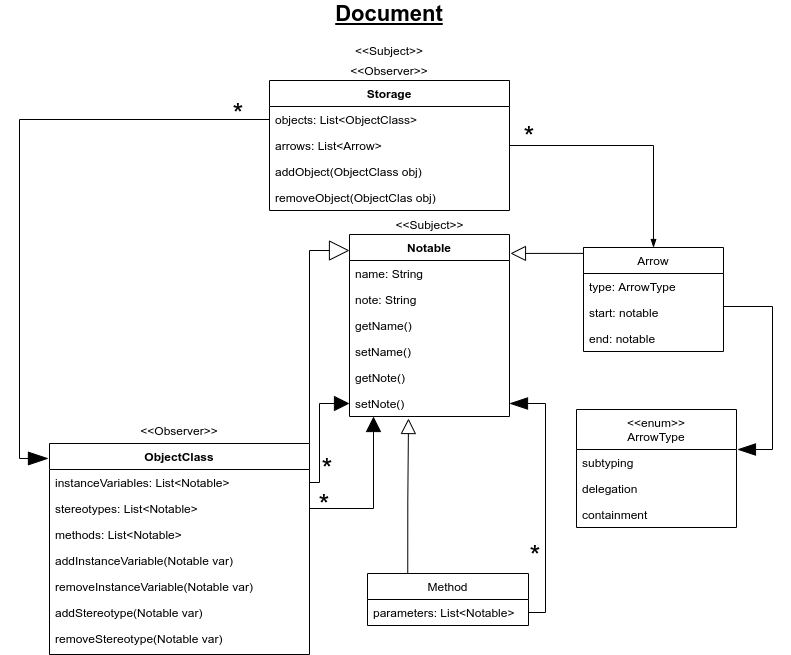

The diagram above was exported from draw.io. Its source (the exported page's mxGraphModel, read from the mxfile embedded in the PNG):
<mxGraphModel dx="2062" dy="713" grid="0" gridSize="10" guides="1" tooltips="1" connect="1" arrows="1" fold="1" page="1" pageScale="1" pageWidth="827" pageHeight="1169" math="0" shadow="0">
  <root>
    <mxCell id="WIyWlLk6GJQsqaUBKTNV-0" />
    <mxCell id="WIyWlLk6GJQsqaUBKTNV-1" parent="WIyWlLk6GJQsqaUBKTNV-0" />
    <mxCell id="zbzEWgcRWmQJMTjA5M51-17" style="edgeStyle=orthogonalEdgeStyle;rounded=0;orthogonalLoop=1;jettySize=auto;html=1;exitX=1;exitY=0;exitDx=0;exitDy=0;entryX=0;entryY=0.088;entryDx=0;entryDy=0;endArrow=block;endFill=0;endSize=18;entryPerimeter=0;" parent="WIyWlLk6GJQsqaUBKTNV-1" source="zkfFHV4jXpPFQw0GAbJ--0" target="zbzEWgcRWmQJMTjA5M51-13" edge="1">
      <mxGeometry relative="1" as="geometry">
        <Array as="points">
          <mxPoint x="334" y="316" />
        </Array>
      </mxGeometry>
    </mxCell>
    <mxCell id="zkfFHV4jXpPFQw0GAbJ--0" value="ObjectClass" style="swimlane;fontStyle=1;align=center;verticalAlign=top;childLayout=stackLayout;horizontal=1;startSize=26;horizontalStack=0;resizeParent=1;resizeLast=0;collapsible=1;marginBottom=0;rounded=0;shadow=0;strokeWidth=1;" parent="WIyWlLk6GJQsqaUBKTNV-1" vertex="1">
      <mxGeometry x="74" y="509" width="260" height="211" as="geometry">
        <mxRectangle x="230" y="140" width="160" height="26" as="alternateBounds" />
      </mxGeometry>
    </mxCell>
    <mxCell id="zkfFHV4jXpPFQw0GAbJ--2" value="instanceVariables: List&lt;Notable&gt;" style="text;align=left;verticalAlign=top;spacingLeft=4;spacingRight=4;overflow=hidden;rotatable=0;points=[[0,0.5],[1,0.5]];portConstraint=eastwest;rounded=0;shadow=0;html=0;" parent="zkfFHV4jXpPFQw0GAbJ--0" vertex="1">
      <mxGeometry y="26" width="260" height="26" as="geometry" />
    </mxCell>
    <mxCell id="jzXTVdbylLbVqqKfv34C-0" value="stereotypes: List&lt;Notable&gt;" style="text;align=left;verticalAlign=top;spacingLeft=4;spacingRight=4;overflow=hidden;rotatable=0;points=[[0,0.5],[1,0.5]];portConstraint=eastwest;rounded=0;shadow=0;html=0;" parent="zkfFHV4jXpPFQw0GAbJ--0" vertex="1">
      <mxGeometry y="52" width="260" height="26" as="geometry" />
    </mxCell>
    <mxCell id="zkfFHV4jXpPFQw0GAbJ--3" value="methods: List&lt;Notable&gt;" style="text;align=left;verticalAlign=top;spacingLeft=4;spacingRight=4;overflow=hidden;rotatable=0;points=[[0,0.5],[1,0.5]];portConstraint=eastwest;rounded=0;shadow=0;html=0;" parent="zkfFHV4jXpPFQw0GAbJ--0" vertex="1">
      <mxGeometry y="78" width="260" height="26" as="geometry" />
    </mxCell>
    <mxCell id="O0dYPSZC1fV0f2yRzXCZ-0" value="addInstanceVariable(Notable var)&#10;" style="text;align=left;verticalAlign=top;spacingLeft=4;spacingRight=4;overflow=hidden;rotatable=0;points=[[0,0.5],[1,0.5]];portConstraint=eastwest;rounded=0;shadow=0;html=0;" parent="zkfFHV4jXpPFQw0GAbJ--0" vertex="1">
      <mxGeometry y="104" width="260" height="26" as="geometry" />
    </mxCell>
    <mxCell id="O0dYPSZC1fV0f2yRzXCZ-1" value="removeInstanceVariable(Notable var)&#10;" style="text;align=left;verticalAlign=top;spacingLeft=4;spacingRight=4;overflow=hidden;rotatable=0;points=[[0,0.5],[1,0.5]];portConstraint=eastwest;rounded=0;shadow=0;html=0;" parent="zkfFHV4jXpPFQw0GAbJ--0" vertex="1">
      <mxGeometry y="130" width="260" height="26" as="geometry" />
    </mxCell>
    <mxCell id="O0dYPSZC1fV0f2yRzXCZ-2" value="addStereotype(Notable var)&#10;" style="text;align=left;verticalAlign=top;spacingLeft=4;spacingRight=4;overflow=hidden;rotatable=0;points=[[0,0.5],[1,0.5]];portConstraint=eastwest;rounded=0;shadow=0;html=0;" parent="zkfFHV4jXpPFQw0GAbJ--0" vertex="1">
      <mxGeometry y="156" width="260" height="26" as="geometry" />
    </mxCell>
    <mxCell id="O0dYPSZC1fV0f2yRzXCZ-3" value="removeStereotype(Notable var)&#10;" style="text;align=left;verticalAlign=top;spacingLeft=4;spacingRight=4;overflow=hidden;rotatable=0;points=[[0,0.5],[1,0.5]];portConstraint=eastwest;rounded=0;shadow=0;html=0;" parent="zkfFHV4jXpPFQw0GAbJ--0" vertex="1">
      <mxGeometry y="182" width="260" height="26" as="geometry" />
    </mxCell>
    <mxCell id="PI5zlRSc6onxrrwhzjl2-4" value="Storage" style="swimlane;fontStyle=1;align=center;verticalAlign=top;childLayout=stackLayout;horizontal=1;startSize=26;horizontalStack=0;resizeParent=1;resizeLast=0;collapsible=1;marginBottom=0;rounded=0;shadow=0;strokeWidth=1;" parent="WIyWlLk6GJQsqaUBKTNV-1" vertex="1">
      <mxGeometry x="294" y="146" width="240" height="130" as="geometry">
        <mxRectangle x="230" y="140" width="160" height="26" as="alternateBounds" />
      </mxGeometry>
    </mxCell>
    <mxCell id="PI5zlRSc6onxrrwhzjl2-5" value="objects: List&lt;ObjectClass&gt;" style="text;align=left;verticalAlign=top;spacingLeft=4;spacingRight=4;overflow=hidden;rotatable=0;points=[[0,0.5],[1,0.5]];portConstraint=eastwest;" parent="PI5zlRSc6onxrrwhzjl2-4" vertex="1">
      <mxGeometry y="26" width="240" height="26" as="geometry" />
    </mxCell>
    <mxCell id="vtZGK55TpjDpklviMiR4-0" value="arrows: List&lt;Arrow&gt;" style="text;align=left;verticalAlign=top;spacingLeft=4;spacingRight=4;overflow=hidden;rotatable=0;points=[[0,0.5],[1,0.5]];portConstraint=eastwest;" parent="PI5zlRSc6onxrrwhzjl2-4" vertex="1">
      <mxGeometry y="52" width="240" height="26" as="geometry" />
    </mxCell>
    <mxCell id="PI5zlRSc6onxrrwhzjl2-11" value="addObject(ObjectClass obj)" style="text;align=left;verticalAlign=top;spacingLeft=4;spacingRight=4;overflow=hidden;rotatable=0;points=[[0,0.5],[1,0.5]];portConstraint=eastwest;" parent="PI5zlRSc6onxrrwhzjl2-4" vertex="1">
      <mxGeometry y="78" width="240" height="26" as="geometry" />
    </mxCell>
    <mxCell id="PI5zlRSc6onxrrwhzjl2-12" value="removeObject(ObjectClas obj)" style="text;align=left;verticalAlign=top;spacingLeft=4;spacingRight=4;overflow=hidden;rotatable=0;points=[[0,0.5],[1,0.5]];portConstraint=eastwest;" parent="PI5zlRSc6onxrrwhzjl2-4" vertex="1">
      <mxGeometry y="104" width="240" height="26" as="geometry" />
    </mxCell>
    <mxCell id="zbzEWgcRWmQJMTjA5M51-13" value="Notable" style="swimlane;fontStyle=1;align=center;verticalAlign=top;childLayout=stackLayout;horizontal=1;startSize=26;horizontalStack=0;resizeParent=1;resizeParentMax=0;resizeLast=0;collapsible=1;marginBottom=0;" parent="WIyWlLk6GJQsqaUBKTNV-1" vertex="1">
      <mxGeometry x="374" y="300" width="160" height="182" as="geometry" />
    </mxCell>
    <mxCell id="zbzEWgcRWmQJMTjA5M51-14" value="name: String" style="text;strokeColor=none;fillColor=none;align=left;verticalAlign=top;spacingLeft=4;spacingRight=4;overflow=hidden;rotatable=0;points=[[0,0.5],[1,0.5]];portConstraint=eastwest;" parent="zbzEWgcRWmQJMTjA5M51-13" vertex="1">
      <mxGeometry y="26" width="160" height="26" as="geometry" />
    </mxCell>
    <mxCell id="zbzEWgcRWmQJMTjA5M51-16" value="note: String" style="text;strokeColor=none;fillColor=none;align=left;verticalAlign=top;spacingLeft=4;spacingRight=4;overflow=hidden;rotatable=0;points=[[0,0.5],[1,0.5]];portConstraint=eastwest;" parent="zbzEWgcRWmQJMTjA5M51-13" vertex="1">
      <mxGeometry y="52" width="160" height="26" as="geometry" />
    </mxCell>
    <mxCell id="AjgncUtCRi5YIrfKKmfG-0" value="getName()" style="text;strokeColor=none;fillColor=none;align=left;verticalAlign=top;spacingLeft=4;spacingRight=4;overflow=hidden;rotatable=0;points=[[0,0.5],[1,0.5]];portConstraint=eastwest;" parent="zbzEWgcRWmQJMTjA5M51-13" vertex="1">
      <mxGeometry y="78" width="160" height="26" as="geometry" />
    </mxCell>
    <mxCell id="AjgncUtCRi5YIrfKKmfG-3" value="setName()" style="text;strokeColor=none;fillColor=none;align=left;verticalAlign=top;spacingLeft=4;spacingRight=4;overflow=hidden;rotatable=0;points=[[0,0.5],[1,0.5]];portConstraint=eastwest;" parent="zbzEWgcRWmQJMTjA5M51-13" vertex="1">
      <mxGeometry y="104" width="160" height="26" as="geometry" />
    </mxCell>
    <mxCell id="AjgncUtCRi5YIrfKKmfG-1" value="getNote()" style="text;strokeColor=none;fillColor=none;align=left;verticalAlign=top;spacingLeft=4;spacingRight=4;overflow=hidden;rotatable=0;points=[[0,0.5],[1,0.5]];portConstraint=eastwest;" parent="zbzEWgcRWmQJMTjA5M51-13" vertex="1">
      <mxGeometry y="130" width="160" height="26" as="geometry" />
    </mxCell>
    <mxCell id="AjgncUtCRi5YIrfKKmfG-4" value="setNote()" style="text;strokeColor=none;fillColor=none;align=left;verticalAlign=top;spacingLeft=4;spacingRight=4;overflow=hidden;rotatable=0;points=[[0,0.5],[1,0.5]];portConstraint=eastwest;" parent="zbzEWgcRWmQJMTjA5M51-13" vertex="1">
      <mxGeometry y="156" width="160" height="26" as="geometry" />
    </mxCell>
    <mxCell id="zbzEWgcRWmQJMTjA5M51-18" value="&amp;lt;&amp;lt;Observer&amp;gt;&amp;gt;" style="text;html=1;strokeColor=none;fillColor=none;align=center;verticalAlign=middle;whiteSpace=wrap;rounded=0;" parent="WIyWlLk6GJQsqaUBKTNV-1" vertex="1">
      <mxGeometry x="74" y="486" width="260" height="20" as="geometry" />
    </mxCell>
    <mxCell id="3bVS_Td71Dqm-sv5Mq_9-0" style="edgeStyle=orthogonalEdgeStyle;rounded=0;orthogonalLoop=1;jettySize=auto;html=1;exitX=0;exitY=0.5;exitDx=0;exitDy=0;entryX=-0.004;entryY=0.071;entryDx=0;entryDy=0;entryPerimeter=0;endArrow=blockThin;endFill=1;endSize=18;strokeWidth=1;" parent="WIyWlLk6GJQsqaUBKTNV-1" source="PI5zlRSc6onxrrwhzjl2-5" target="zkfFHV4jXpPFQw0GAbJ--0" edge="1">
      <mxGeometry relative="1" as="geometry" />
    </mxCell>
    <mxCell id="3bVS_Td71Dqm-sv5Mq_9-1" value="&lt;b&gt;&lt;u&gt;&lt;font style=&quot;font-size: 22px&quot;&gt;Document&lt;/font&gt;&lt;/u&gt;&lt;/b&gt;" style="text;html=1;strokeColor=none;fillColor=none;align=center;verticalAlign=middle;whiteSpace=wrap;rounded=0;" parent="WIyWlLk6GJQsqaUBKTNV-1" vertex="1">
      <mxGeometry x="394" y="69" width="40" height="20" as="geometry" />
    </mxCell>
    <mxCell id="ykaitHoXmuZduP8yOxTA-0" value="&amp;lt;&amp;lt;Observer&amp;gt;&amp;gt;" style="text;html=1;strokeColor=none;fillColor=none;align=center;verticalAlign=middle;whiteSpace=wrap;rounded=0;" parent="WIyWlLk6GJQsqaUBKTNV-1" vertex="1">
      <mxGeometry x="294" y="126" width="240" height="20" as="geometry" />
    </mxCell>
    <mxCell id="St7hPNa0PPX_r4B6RW0_-0" value="&amp;lt;&amp;lt;Subject&amp;gt;&amp;gt;" style="text;html=1;strokeColor=none;fillColor=none;align=center;verticalAlign=middle;whiteSpace=wrap;rounded=0;" parent="WIyWlLk6GJQsqaUBKTNV-1" vertex="1">
      <mxGeometry x="294" y="106" width="240" height="20" as="geometry" />
    </mxCell>
    <mxCell id="O0dYPSZC1fV0f2yRzXCZ-4" value="&amp;lt;&amp;lt;Subject&amp;gt;&amp;gt;" style="text;html=1;strokeColor=none;fillColor=none;align=center;verticalAlign=middle;whiteSpace=wrap;rounded=0;" parent="WIyWlLk6GJQsqaUBKTNV-1" vertex="1">
      <mxGeometry x="384.5" y="280" width="139" height="20" as="geometry" />
    </mxCell>
    <mxCell id="Cyt68O-mey7U_d4Zhpu6-6" value="Arrow" style="swimlane;fontStyle=0;childLayout=stackLayout;horizontal=1;startSize=26;fillColor=none;horizontalStack=0;resizeParent=1;resizeParentMax=0;resizeLast=0;collapsible=1;marginBottom=0;" parent="WIyWlLk6GJQsqaUBKTNV-1" vertex="1">
      <mxGeometry x="608" y="313" width="140" height="104" as="geometry" />
    </mxCell>
    <mxCell id="Cyt68O-mey7U_d4Zhpu6-7" value="type: ArrowType" style="text;strokeColor=none;fillColor=none;align=left;verticalAlign=top;spacingLeft=4;spacingRight=4;overflow=hidden;rotatable=0;points=[[0,0.5],[1,0.5]];portConstraint=eastwest;" parent="Cyt68O-mey7U_d4Zhpu6-6" vertex="1">
      <mxGeometry y="26" width="140" height="26" as="geometry" />
    </mxCell>
    <mxCell id="Cyt68O-mey7U_d4Zhpu6-8" value="start: notable" style="text;strokeColor=none;fillColor=none;align=left;verticalAlign=top;spacingLeft=4;spacingRight=4;overflow=hidden;rotatable=0;points=[[0,0.5],[1,0.5]];portConstraint=eastwest;" parent="Cyt68O-mey7U_d4Zhpu6-6" vertex="1">
      <mxGeometry y="52" width="140" height="26" as="geometry" />
    </mxCell>
    <mxCell id="Cyt68O-mey7U_d4Zhpu6-9" value="end: notable" style="text;strokeColor=none;fillColor=none;align=left;verticalAlign=top;spacingLeft=4;spacingRight=4;overflow=hidden;rotatable=0;points=[[0,0.5],[1,0.5]];portConstraint=eastwest;" parent="Cyt68O-mey7U_d4Zhpu6-6" vertex="1">
      <mxGeometry y="78" width="140" height="26" as="geometry" />
    </mxCell>
    <mxCell id="9zYgN0cw0_WWY5YlsbuX-0" value="&lt;&lt;enum&gt;&gt;&#10;ArrowType" style="swimlane;fontStyle=0;align=center;verticalAlign=top;childLayout=stackLayout;horizontal=1;startSize=40;horizontalStack=0;resizeParent=1;resizeParentMax=0;resizeLast=0;collapsible=1;marginBottom=0;" parent="WIyWlLk6GJQsqaUBKTNV-1" vertex="1">
      <mxGeometry x="601" y="475" width="160" height="118" as="geometry" />
    </mxCell>
    <mxCell id="9zYgN0cw0_WWY5YlsbuX-1" value="subtyping" style="text;strokeColor=none;fillColor=none;align=left;verticalAlign=top;spacingLeft=4;spacingRight=4;overflow=hidden;rotatable=0;points=[[0,0.5],[1,0.5]];portConstraint=eastwest;" parent="9zYgN0cw0_WWY5YlsbuX-0" vertex="1">
      <mxGeometry y="40" width="160" height="26" as="geometry" />
    </mxCell>
    <mxCell id="9zYgN0cw0_WWY5YlsbuX-3" value="delegation" style="text;strokeColor=none;fillColor=none;align=left;verticalAlign=top;spacingLeft=4;spacingRight=4;overflow=hidden;rotatable=0;points=[[0,0.5],[1,0.5]];portConstraint=eastwest;" parent="9zYgN0cw0_WWY5YlsbuX-0" vertex="1">
      <mxGeometry y="66" width="160" height="26" as="geometry" />
    </mxCell>
    <mxCell id="9zYgN0cw0_WWY5YlsbuX-4" value="containment" style="text;strokeColor=none;fillColor=none;align=left;verticalAlign=top;spacingLeft=4;spacingRight=4;overflow=hidden;rotatable=0;points=[[0,0.5],[1,0.5]];portConstraint=eastwest;" parent="9zYgN0cw0_WWY5YlsbuX-0" vertex="1">
      <mxGeometry y="92" width="160" height="26" as="geometry" />
    </mxCell>
    <mxCell id="9zYgN0cw0_WWY5YlsbuX-5" style="edgeStyle=orthogonalEdgeStyle;rounded=0;orthogonalLoop=1;jettySize=auto;html=1;entryX=1.006;entryY=0;entryDx=0;entryDy=0;endArrow=blockThin;endFill=1;endSize=16;strokeWidth=1;entryPerimeter=0;exitX=1;exitY=0.5;exitDx=0;exitDy=0;" parent="WIyWlLk6GJQsqaUBKTNV-1" source="Cyt68O-mey7U_d4Zhpu6-7" target="9zYgN0cw0_WWY5YlsbuX-1" edge="1">
      <mxGeometry relative="1" as="geometry">
        <Array as="points">
          <mxPoint x="748" y="372" />
          <mxPoint x="797" y="372" />
          <mxPoint x="797" y="515" />
        </Array>
      </mxGeometry>
    </mxCell>
    <mxCell id="vtZGK55TpjDpklviMiR4-1" style="edgeStyle=orthogonalEdgeStyle;rounded=0;orthogonalLoop=1;jettySize=auto;html=1;endArrow=blockThin;endFill=1;" parent="WIyWlLk6GJQsqaUBKTNV-1" source="vtZGK55TpjDpklviMiR4-0" target="Cyt68O-mey7U_d4Zhpu6-6" edge="1">
      <mxGeometry relative="1" as="geometry" />
    </mxCell>
    <mxCell id="6OaSUvkhc-FThRTVHXpN-0" value="*" style="text;html=1;strokeColor=none;fillColor=none;align=center;verticalAlign=middle;whiteSpace=wrap;rounded=0;fontSize=28;" vertex="1" parent="WIyWlLk6GJQsqaUBKTNV-1">
      <mxGeometry x="332" y="524" width="40" height="20" as="geometry" />
    </mxCell>
    <mxCell id="6OaSUvkhc-FThRTVHXpN-1" style="edgeStyle=orthogonalEdgeStyle;rounded=0;orthogonalLoop=1;jettySize=auto;html=1;exitX=1;exitY=0.5;exitDx=0;exitDy=0;fontSize=28;entryX=0;entryY=0.5;entryDx=0;entryDy=0;endSize=13;endArrow=block;endFill=1;" edge="1" parent="WIyWlLk6GJQsqaUBKTNV-1" source="zkfFHV4jXpPFQw0GAbJ--2" target="AjgncUtCRi5YIrfKKmfG-4">
      <mxGeometry relative="1" as="geometry">
        <mxPoint x="444" y="632" as="targetPoint" />
        <Array as="points">
          <mxPoint x="344" y="548" />
          <mxPoint x="344" y="469" />
        </Array>
      </mxGeometry>
    </mxCell>
    <mxCell id="6OaSUvkhc-FThRTVHXpN-2" value="*" style="text;html=1;strokeColor=none;fillColor=none;align=center;verticalAlign=middle;whiteSpace=wrap;rounded=0;fontSize=28;" vertex="1" parent="WIyWlLk6GJQsqaUBKTNV-1">
      <mxGeometry x="329" y="560" width="40" height="20" as="geometry" />
    </mxCell>
    <mxCell id="6OaSUvkhc-FThRTVHXpN-3" style="edgeStyle=orthogonalEdgeStyle;rounded=0;orthogonalLoop=1;jettySize=auto;html=1;exitX=1;exitY=0.5;exitDx=0;exitDy=0;fontSize=28;entryX=0.15;entryY=1;entryDx=0;entryDy=0;endSize=13;endArrow=block;endFill=1;entryPerimeter=0;" edge="1" parent="WIyWlLk6GJQsqaUBKTNV-1" source="jzXTVdbylLbVqqKfv34C-0" target="AjgncUtCRi5YIrfKKmfG-4">
      <mxGeometry relative="1" as="geometry">
        <mxPoint x="496.96000000000004" y="509" as="targetPoint" />
        <mxPoint x="348" y="575" as="sourcePoint" />
        <Array as="points">
          <mxPoint x="398" y="574" />
        </Array>
      </mxGeometry>
    </mxCell>
    <mxCell id="6OaSUvkhc-FThRTVHXpN-4" value="*" style="text;html=1;strokeColor=none;fillColor=none;align=center;verticalAlign=middle;whiteSpace=wrap;rounded=0;fontSize=28;" vertex="1" parent="WIyWlLk6GJQsqaUBKTNV-1">
      <mxGeometry x="534" y="192" width="40" height="20" as="geometry" />
    </mxCell>
    <mxCell id="6OaSUvkhc-FThRTVHXpN-5" value="*" style="text;html=1;strokeColor=none;fillColor=none;align=center;verticalAlign=middle;whiteSpace=wrap;rounded=0;fontSize=28;" vertex="1" parent="WIyWlLk6GJQsqaUBKTNV-1">
      <mxGeometry x="243" y="169" width="40" height="20" as="geometry" />
    </mxCell>
    <mxCell id="6OaSUvkhc-FThRTVHXpN-12" style="edgeStyle=orthogonalEdgeStyle;rounded=0;orthogonalLoop=1;jettySize=auto;html=1;exitX=0.25;exitY=0;exitDx=0;exitDy=0;endArrow=block;endFill=0;endSize=13;fontSize=28;" edge="1" parent="WIyWlLk6GJQsqaUBKTNV-1" source="6OaSUvkhc-FThRTVHXpN-7">
      <mxGeometry relative="1" as="geometry">
        <mxPoint x="433" y="484" as="targetPoint" />
      </mxGeometry>
    </mxCell>
    <mxCell id="6OaSUvkhc-FThRTVHXpN-7" value="Method" style="swimlane;fontStyle=0;childLayout=stackLayout;horizontal=1;startSize=26;fillColor=none;horizontalStack=0;resizeParent=1;resizeParentMax=0;resizeLast=0;collapsible=1;marginBottom=0;" vertex="1" parent="WIyWlLk6GJQsqaUBKTNV-1">
      <mxGeometry x="392" y="639" width="161" height="52" as="geometry" />
    </mxCell>
    <mxCell id="6OaSUvkhc-FThRTVHXpN-8" value="parameters: List&lt;Notable&gt;" style="text;strokeColor=none;fillColor=none;align=left;verticalAlign=top;spacingLeft=4;spacingRight=4;overflow=hidden;rotatable=0;points=[[0,0.5],[1,0.5]];portConstraint=eastwest;" vertex="1" parent="6OaSUvkhc-FThRTVHXpN-7">
      <mxGeometry y="26" width="161" height="26" as="geometry" />
    </mxCell>
    <mxCell id="6OaSUvkhc-FThRTVHXpN-13" style="edgeStyle=orthogonalEdgeStyle;rounded=0;orthogonalLoop=1;jettySize=auto;html=1;entryX=1;entryY=0.5;entryDx=0;entryDy=0;endArrow=blockThin;endFill=1;endSize=16;strokeWidth=1;exitX=1;exitY=0.5;exitDx=0;exitDy=0;" edge="1" parent="WIyWlLk6GJQsqaUBKTNV-1" source="6OaSUvkhc-FThRTVHXpN-8" target="AjgncUtCRi5YIrfKKmfG-4">
      <mxGeometry relative="1" as="geometry">
        <mxPoint x="638" y="636" as="sourcePoint" />
        <mxPoint x="676.96" y="784" as="targetPoint" />
        <Array as="points">
          <mxPoint x="570" y="678" />
          <mxPoint x="570" y="469" />
        </Array>
      </mxGeometry>
    </mxCell>
    <mxCell id="6OaSUvkhc-FThRTVHXpN-14" value="*" style="text;html=1;strokeColor=none;fillColor=none;align=center;verticalAlign=middle;whiteSpace=wrap;rounded=0;fontSize=28;" vertex="1" parent="WIyWlLk6GJQsqaUBKTNV-1">
      <mxGeometry x="540" y="611" width="40" height="20" as="geometry" />
    </mxCell>
    <mxCell id="6OaSUvkhc-FThRTVHXpN-16" style="edgeStyle=orthogonalEdgeStyle;rounded=0;orthogonalLoop=1;jettySize=auto;html=1;exitX=0;exitY=0;exitDx=0;exitDy=0;endArrow=block;endFill=0;endSize=13;fontSize=28;entryX=1.006;entryY=0.104;entryDx=0;entryDy=0;entryPerimeter=0;" edge="1" parent="WIyWlLk6GJQsqaUBKTNV-1" source="Cyt68O-mey7U_d4Zhpu6-6" target="zbzEWgcRWmQJMTjA5M51-13">
      <mxGeometry relative="1" as="geometry">
        <mxPoint x="580" y="514" as="sourcePoint" />
        <mxPoint x="580.75" y="359" as="targetPoint" />
        <Array as="points">
          <mxPoint x="608" y="319" />
        </Array>
      </mxGeometry>
    </mxCell>
  </root>
</mxGraphModel>